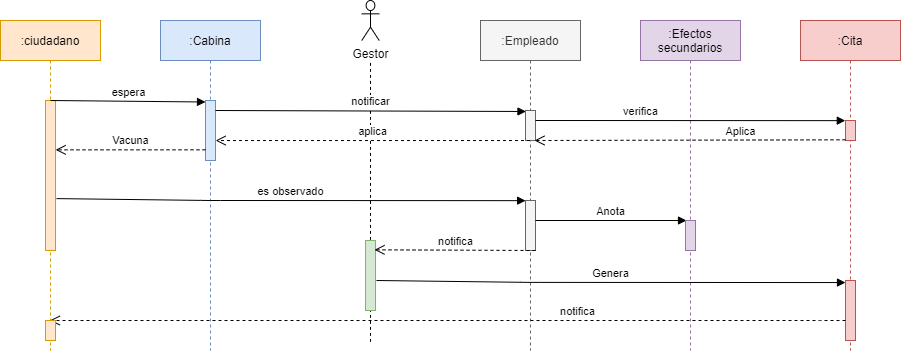

The diagram above was exported from draw.io. Its source (the exported page's mxGraphModel, read from the mxfile embedded in the PNG):
<mxGraphModel dx="1021" dy="462" grid="1" gridSize="10" guides="1" tooltips="1" connect="1" arrows="1" fold="1" page="1" pageScale="1" pageWidth="827" pageHeight="1169" math="0" shadow="0">
  <root>
    <mxCell id="hwB-VuZ0vd4kLKpWz4BG-0" />
    <mxCell id="hwB-VuZ0vd4kLKpWz4BG-1" parent="hwB-VuZ0vd4kLKpWz4BG-0" />
    <mxCell id="vCn3Td7ubbu_oEnYxwbB-7" value="" style="endArrow=none;dashed=1;html=1;" edge="1" parent="hwB-VuZ0vd4kLKpWz4BG-1">
      <mxGeometry width="50" height="50" relative="1" as="geometry">
        <mxPoint x="380" y="361.37931034482756" as="sourcePoint" />
        <mxPoint x="380" y="80" as="targetPoint" />
      </mxGeometry>
    </mxCell>
    <mxCell id="hwB-VuZ0vd4kLKpWz4BG-2" value=":ciudadano" style="shape=umlLifeline;perimeter=lifelinePerimeter;whiteSpace=wrap;html=1;container=1;collapsible=0;recursiveResize=0;outlineConnect=0;fillColor=#ffe6cc;strokeColor=#d79b00;" parent="hwB-VuZ0vd4kLKpWz4BG-1" vertex="1">
      <mxGeometry x="10" y="40" width="100" height="330" as="geometry" />
    </mxCell>
    <mxCell id="1FgbXAEacpc-xhraGXx1-2" value="" style="html=1;points=[];perimeter=orthogonalPerimeter;fillColor=#ffe6cc;strokeColor=#d79b00;" parent="hwB-VuZ0vd4kLKpWz4BG-2" vertex="1">
      <mxGeometry x="45" y="80" width="10" height="150" as="geometry" />
    </mxCell>
    <mxCell id="1FgbXAEacpc-xhraGXx1-0" value=":Cabina" style="shape=umlLifeline;perimeter=lifelinePerimeter;whiteSpace=wrap;html=1;container=1;collapsible=0;recursiveResize=0;outlineConnect=0;fillColor=#dae8fc;strokeColor=#6c8ebf;" parent="hwB-VuZ0vd4kLKpWz4BG-1" vertex="1">
      <mxGeometry x="170" y="40" width="100" height="330" as="geometry" />
    </mxCell>
    <mxCell id="1FgbXAEacpc-xhraGXx1-3" value="" style="html=1;points=[];perimeter=orthogonalPerimeter;fillColor=#dae8fc;strokeColor=#6c8ebf;" parent="hwB-VuZ0vd4kLKpWz4BG-1" vertex="1">
      <mxGeometry x="215" y="120" width="10" height="60" as="geometry" />
    </mxCell>
    <mxCell id="l_wigwR4vDeon3GyzSXa-0" value="espera" style="html=1;verticalAlign=bottom;endArrow=block;entryX=0;entryY=0.025;entryDx=0;entryDy=0;entryPerimeter=0;" parent="hwB-VuZ0vd4kLKpWz4BG-1" target="1FgbXAEacpc-xhraGXx1-3" edge="1">
      <mxGeometry width="80" relative="1" as="geometry">
        <mxPoint x="60" y="120" as="sourcePoint" />
        <mxPoint x="140" y="120" as="targetPoint" />
      </mxGeometry>
    </mxCell>
    <mxCell id="oVTO_vC_vDcsQruNYIXa-0" value=":Empleado" style="shape=umlLifeline;perimeter=lifelinePerimeter;whiteSpace=wrap;html=1;container=1;collapsible=0;recursiveResize=0;outlineConnect=0;fillColor=#f5f5f5;strokeColor=#666666;fontColor=#333333;" parent="hwB-VuZ0vd4kLKpWz4BG-1" vertex="1">
      <mxGeometry x="490" y="40" width="100" height="330" as="geometry" />
    </mxCell>
    <mxCell id="oVTO_vC_vDcsQruNYIXa-1" value="" style="html=1;points=[];perimeter=orthogonalPerimeter;fillColor=#f5f5f5;strokeColor=#666666;fontColor=#333333;" parent="oVTO_vC_vDcsQruNYIXa-0" vertex="1">
      <mxGeometry x="45" y="180" width="10" height="50" as="geometry" />
    </mxCell>
    <mxCell id="oVTO_vC_vDcsQruNYIXa-2" value="es observado" style="html=1;verticalAlign=bottom;endArrow=block;entryX=0.01;entryY=0.003;entryDx=0;entryDy=0;entryPerimeter=0;exitX=1.106;exitY=0.654;exitDx=0;exitDy=0;exitPerimeter=0;" parent="hwB-VuZ0vd4kLKpWz4BG-1" source="1FgbXAEacpc-xhraGXx1-2" target="oVTO_vC_vDcsQruNYIXa-1" edge="1">
      <mxGeometry width="80" relative="1" as="geometry">
        <mxPoint x="65" y="250" as="sourcePoint" />
        <mxPoint x="380" y="141" as="targetPoint" />
        <Array as="points">
          <mxPoint x="220" y="220" />
        </Array>
      </mxGeometry>
    </mxCell>
    <mxCell id="oVTO_vC_vDcsQruNYIXa-3" value="Vacuna" style="html=1;verticalAlign=bottom;endArrow=open;dashed=1;endSize=8;entryX=1.014;entryY=0.329;entryDx=0;entryDy=0;entryPerimeter=0;" parent="hwB-VuZ0vd4kLKpWz4BG-1" target="1FgbXAEacpc-xhraGXx1-2" edge="1">
      <mxGeometry relative="1" as="geometry">
        <mxPoint x="215" y="169.31" as="sourcePoint" />
        <mxPoint x="135" y="169.31" as="targetPoint" />
      </mxGeometry>
    </mxCell>
    <mxCell id="oVTO_vC_vDcsQruNYIXa-4" value=":Efectos secundarios" style="shape=umlLifeline;perimeter=lifelinePerimeter;whiteSpace=wrap;html=1;container=1;collapsible=0;recursiveResize=0;outlineConnect=0;fillColor=#e1d5e7;strokeColor=#9673a6;" parent="hwB-VuZ0vd4kLKpWz4BG-1" vertex="1">
      <mxGeometry x="650" y="40" width="100" height="330" as="geometry" />
    </mxCell>
    <mxCell id="oVTO_vC_vDcsQruNYIXa-5" value="Anota" style="html=1;verticalAlign=bottom;endArrow=block;entryX=0.1;entryY=0;entryDx=0;entryDy=0;entryPerimeter=0;" parent="hwB-VuZ0vd4kLKpWz4BG-1" edge="1" target="w41qXV7a7FjTBQWHcFv9-0" source="oVTO_vC_vDcsQruNYIXa-1">
      <mxGeometry width="80" relative="1" as="geometry">
        <mxPoint x="545" y="214.58" as="sourcePoint" />
        <mxPoint x="648" y="215" as="targetPoint" />
      </mxGeometry>
    </mxCell>
    <mxCell id="w41qXV7a7FjTBQWHcFv9-0" value="" style="html=1;points=[];perimeter=orthogonalPerimeter;fillColor=#e1d5e7;strokeColor=#9673a6;" vertex="1" parent="hwB-VuZ0vd4kLKpWz4BG-1">
      <mxGeometry x="695" y="240" width="10" height="30" as="geometry" />
    </mxCell>
    <mxCell id="w41qXV7a7FjTBQWHcFv9-1" value=":Cita" style="shape=umlLifeline;perimeter=lifelinePerimeter;whiteSpace=wrap;html=1;container=1;collapsible=0;recursiveResize=0;outlineConnect=0;fillColor=#f8cecc;strokeColor=#b85450;" vertex="1" parent="hwB-VuZ0vd4kLKpWz4BG-1">
      <mxGeometry x="810" y="40" width="100" height="330" as="geometry" />
    </mxCell>
    <mxCell id="w41qXV7a7FjTBQWHcFv9-2" value="" style="html=1;points=[];perimeter=orthogonalPerimeter;fillColor=#f5f5f5;strokeColor=#666666;fontColor=#333333;" vertex="1" parent="hwB-VuZ0vd4kLKpWz4BG-1">
      <mxGeometry x="535" y="130" width="10" height="30" as="geometry" />
    </mxCell>
    <mxCell id="w41qXV7a7FjTBQWHcFv9-3" value="notificar" style="html=1;verticalAlign=bottom;endArrow=block;entryX=0.047;entryY=0.033;entryDx=0;entryDy=0;entryPerimeter=0;" edge="1" parent="hwB-VuZ0vd4kLKpWz4BG-1" target="w41qXV7a7FjTBQWHcFv9-2">
      <mxGeometry width="80" relative="1" as="geometry">
        <mxPoint x="225" y="130" as="sourcePoint" />
        <mxPoint x="380" y="131.25" as="targetPoint" />
      </mxGeometry>
    </mxCell>
    <mxCell id="w41qXV7a7FjTBQWHcFv9-4" value="" style="html=1;points=[];perimeter=orthogonalPerimeter;fillColor=#f8cecc;strokeColor=#b85450;" vertex="1" parent="hwB-VuZ0vd4kLKpWz4BG-1">
      <mxGeometry x="855" y="140" width="10" height="20" as="geometry" />
    </mxCell>
    <mxCell id="w41qXV7a7FjTBQWHcFv9-5" value="aplica" style="html=1;verticalAlign=bottom;endArrow=open;dashed=1;endSize=8;entryX=1.014;entryY=0.329;entryDx=0;entryDy=0;entryPerimeter=0;" edge="1" parent="hwB-VuZ0vd4kLKpWz4BG-1" source="oVTO_vC_vDcsQruNYIXa-0">
      <mxGeometry relative="1" as="geometry">
        <mxPoint x="375" y="160" as="sourcePoint" />
        <mxPoint x="225.14" y="160.04000000000002" as="targetPoint" />
      </mxGeometry>
    </mxCell>
    <mxCell id="w41qXV7a7FjTBQWHcFv9-6" value="verifica" style="html=1;verticalAlign=bottom;endArrow=block;entryX=-0.021;entryY=0.007;entryDx=0;entryDy=0;entryPerimeter=0;" edge="1" parent="hwB-VuZ0vd4kLKpWz4BG-1" target="w41qXV7a7FjTBQWHcFv9-4">
      <mxGeometry x="-0.3221" width="80" relative="1" as="geometry">
        <mxPoint x="545" y="140" as="sourcePoint" />
        <mxPoint x="700" y="141.25" as="targetPoint" />
        <mxPoint as="offset" />
      </mxGeometry>
    </mxCell>
    <mxCell id="w41qXV7a7FjTBQWHcFv9-7" value="Aplica" style="html=1;verticalAlign=bottom;endArrow=open;dashed=1;endSize=8;" edge="1" parent="hwB-VuZ0vd4kLKpWz4BG-1">
      <mxGeometry x="-0.3248" relative="1" as="geometry">
        <mxPoint x="855" y="159.31" as="sourcePoint" />
        <mxPoint x="544" y="160" as="targetPoint" />
        <mxPoint as="offset" />
      </mxGeometry>
    </mxCell>
    <mxCell id="GGoTz_JDsgYmnLAgeTUy-1" value="" style="html=1;points=[];perimeter=orthogonalPerimeter;fillColor=#d5e8d4;strokeColor=#82b366;" vertex="1" parent="hwB-VuZ0vd4kLKpWz4BG-1">
      <mxGeometry x="375" y="260" width="10" height="70" as="geometry" />
    </mxCell>
    <mxCell id="GGoTz_JDsgYmnLAgeTUy-2" value="Genera" style="html=1;verticalAlign=bottom;endArrow=block;entryX=0.01;entryY=0.003;entryDx=0;entryDy=0;entryPerimeter=0;exitX=1.106;exitY=0.654;exitDx=0;exitDy=0;exitPerimeter=0;" edge="1" parent="hwB-VuZ0vd4kLKpWz4BG-1">
      <mxGeometry width="80" relative="1" as="geometry">
        <mxPoint x="385.9599999999999" y="300" as="sourcePoint" />
        <mxPoint x="854.9999999999999" y="302.05000000000007" as="targetPoint" />
        <Array as="points">
          <mxPoint x="539.9" y="301.9" />
        </Array>
      </mxGeometry>
    </mxCell>
    <mxCell id="GGoTz_JDsgYmnLAgeTUy-3" value="" style="html=1;points=[];perimeter=orthogonalPerimeter;fillColor=#f8cecc;strokeColor=#b85450;" vertex="1" parent="hwB-VuZ0vd4kLKpWz4BG-1">
      <mxGeometry x="855" y="300" width="10" height="60" as="geometry" />
    </mxCell>
    <mxCell id="GGoTz_JDsgYmnLAgeTUy-4" value="notifica" style="html=1;verticalAlign=bottom;endArrow=open;dashed=1;endSize=8;" edge="1" parent="hwB-VuZ0vd4kLKpWz4BG-1" target="hwB-VuZ0vd4kLKpWz4BG-2">
      <mxGeometry x="-0.3248" relative="1" as="geometry">
        <mxPoint x="855" y="340" as="sourcePoint" />
        <mxPoint x="545" y="360.69" as="targetPoint" />
        <mxPoint as="offset" />
        <Array as="points">
          <mxPoint x="820" y="340" />
        </Array>
      </mxGeometry>
    </mxCell>
    <mxCell id="GGoTz_JDsgYmnLAgeTUy-6" value="" style="html=1;points=[];perimeter=orthogonalPerimeter;fillColor=#ffe6cc;strokeColor=#d79b00;" vertex="1" parent="hwB-VuZ0vd4kLKpWz4BG-1">
      <mxGeometry x="55" y="340" width="10" height="20" as="geometry" />
    </mxCell>
    <mxCell id="vCn3Td7ubbu_oEnYxwbB-0" value="notifica" style="html=1;verticalAlign=bottom;endArrow=open;dashed=1;endSize=8;entryX=0.9;entryY=0.133;entryDx=0;entryDy=0;entryPerimeter=0;" edge="1" parent="hwB-VuZ0vd4kLKpWz4BG-1" target="GGoTz_JDsgYmnLAgeTUy-1">
      <mxGeometry relative="1" as="geometry">
        <mxPoint x="545" y="270" as="sourcePoint" />
        <mxPoint x="380" y="270" as="targetPoint" />
      </mxGeometry>
    </mxCell>
    <mxCell id="vCn3Td7ubbu_oEnYxwbB-5" value="Gestor" style="shape=umlActor;verticalLabelPosition=bottom;verticalAlign=top;html=1;" vertex="1" parent="hwB-VuZ0vd4kLKpWz4BG-1">
      <mxGeometry x="371.25" y="20" width="17.5" height="40" as="geometry" />
    </mxCell>
  </root>
</mxGraphModel>